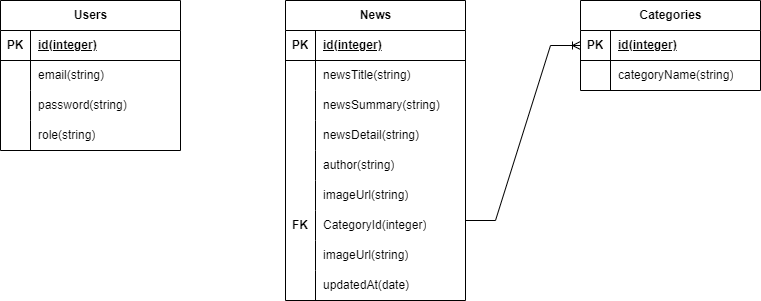

The diagram above was exported from draw.io. Its source (the exported page's mxGraphModel, read from the mxfile embedded in the PNG):
<mxGraphModel dx="1050" dy="573" grid="1" gridSize="10" guides="1" tooltips="1" connect="1" arrows="1" fold="1" page="1" pageScale="1" pageWidth="850" pageHeight="1100" math="0" shadow="0">
  <root>
    <mxCell id="0" />
    <mxCell id="1" parent="0" />
    <mxCell id="u4rWViKX8t70VcdTkFGA-1" value="Categories" style="shape=table;startSize=30;container=1;collapsible=1;childLayout=tableLayout;fixedRows=1;rowLines=0;fontStyle=1;align=center;resizeLast=1;html=1;" vertex="1" parent="1">
      <mxGeometry x="630" y="60" width="180" height="90" as="geometry" />
    </mxCell>
    <mxCell id="u4rWViKX8t70VcdTkFGA-2" value="" style="shape=tableRow;horizontal=0;startSize=0;swimlaneHead=0;swimlaneBody=0;fillColor=none;collapsible=0;dropTarget=0;points=[[0,0.5],[1,0.5]];portConstraint=eastwest;top=0;left=0;right=0;bottom=1;" vertex="1" parent="u4rWViKX8t70VcdTkFGA-1">
      <mxGeometry y="30" width="180" height="30" as="geometry" />
    </mxCell>
    <mxCell id="u4rWViKX8t70VcdTkFGA-3" value="PK" style="shape=partialRectangle;connectable=0;fillColor=none;top=0;left=0;bottom=0;right=0;fontStyle=1;overflow=hidden;whiteSpace=wrap;html=1;" vertex="1" parent="u4rWViKX8t70VcdTkFGA-2">
      <mxGeometry width="30" height="30" as="geometry">
        <mxRectangle width="30" height="30" as="alternateBounds" />
      </mxGeometry>
    </mxCell>
    <mxCell id="u4rWViKX8t70VcdTkFGA-4" value="id(integer)" style="shape=partialRectangle;connectable=0;fillColor=none;top=0;left=0;bottom=0;right=0;align=left;spacingLeft=6;fontStyle=5;overflow=hidden;whiteSpace=wrap;html=1;" vertex="1" parent="u4rWViKX8t70VcdTkFGA-2">
      <mxGeometry x="30" width="150" height="30" as="geometry">
        <mxRectangle width="150" height="30" as="alternateBounds" />
      </mxGeometry>
    </mxCell>
    <mxCell id="u4rWViKX8t70VcdTkFGA-5" value="" style="shape=tableRow;horizontal=0;startSize=0;swimlaneHead=0;swimlaneBody=0;fillColor=none;collapsible=0;dropTarget=0;points=[[0,0.5],[1,0.5]];portConstraint=eastwest;top=0;left=0;right=0;bottom=0;" vertex="1" parent="u4rWViKX8t70VcdTkFGA-1">
      <mxGeometry y="60" width="180" height="30" as="geometry" />
    </mxCell>
    <mxCell id="u4rWViKX8t70VcdTkFGA-6" value="" style="shape=partialRectangle;connectable=0;fillColor=none;top=0;left=0;bottom=0;right=0;editable=1;overflow=hidden;whiteSpace=wrap;html=1;" vertex="1" parent="u4rWViKX8t70VcdTkFGA-5">
      <mxGeometry width="30" height="30" as="geometry">
        <mxRectangle width="30" height="30" as="alternateBounds" />
      </mxGeometry>
    </mxCell>
    <mxCell id="u4rWViKX8t70VcdTkFGA-7" value="categoryName(string)" style="shape=partialRectangle;connectable=0;fillColor=none;top=0;left=0;bottom=0;right=0;align=left;spacingLeft=6;overflow=hidden;whiteSpace=wrap;html=1;" vertex="1" parent="u4rWViKX8t70VcdTkFGA-5">
      <mxGeometry x="30" width="150" height="30" as="geometry">
        <mxRectangle width="150" height="30" as="alternateBounds" />
      </mxGeometry>
    </mxCell>
    <mxCell id="u4rWViKX8t70VcdTkFGA-14" value="News" style="shape=table;startSize=30;container=1;collapsible=1;childLayout=tableLayout;fixedRows=1;rowLines=0;fontStyle=1;align=center;resizeLast=1;html=1;" vertex="1" parent="1">
      <mxGeometry x="335" y="60" width="180" height="300" as="geometry" />
    </mxCell>
    <mxCell id="u4rWViKX8t70VcdTkFGA-15" value="" style="shape=tableRow;horizontal=0;startSize=0;swimlaneHead=0;swimlaneBody=0;fillColor=none;collapsible=0;dropTarget=0;points=[[0,0.5],[1,0.5]];portConstraint=eastwest;top=0;left=0;right=0;bottom=1;" vertex="1" parent="u4rWViKX8t70VcdTkFGA-14">
      <mxGeometry y="30" width="180" height="30" as="geometry" />
    </mxCell>
    <mxCell id="u4rWViKX8t70VcdTkFGA-16" value="PK" style="shape=partialRectangle;connectable=0;fillColor=none;top=0;left=0;bottom=0;right=0;fontStyle=1;overflow=hidden;whiteSpace=wrap;html=1;" vertex="1" parent="u4rWViKX8t70VcdTkFGA-15">
      <mxGeometry width="30" height="30" as="geometry">
        <mxRectangle width="30" height="30" as="alternateBounds" />
      </mxGeometry>
    </mxCell>
    <mxCell id="u4rWViKX8t70VcdTkFGA-17" value="id(integer)" style="shape=partialRectangle;connectable=0;fillColor=none;top=0;left=0;bottom=0;right=0;align=left;spacingLeft=6;fontStyle=5;overflow=hidden;whiteSpace=wrap;html=1;" vertex="1" parent="u4rWViKX8t70VcdTkFGA-15">
      <mxGeometry x="30" width="150" height="30" as="geometry">
        <mxRectangle width="150" height="30" as="alternateBounds" />
      </mxGeometry>
    </mxCell>
    <mxCell id="u4rWViKX8t70VcdTkFGA-18" value="" style="shape=tableRow;horizontal=0;startSize=0;swimlaneHead=0;swimlaneBody=0;fillColor=none;collapsible=0;dropTarget=0;points=[[0,0.5],[1,0.5]];portConstraint=eastwest;top=0;left=0;right=0;bottom=0;" vertex="1" parent="u4rWViKX8t70VcdTkFGA-14">
      <mxGeometry y="60" width="180" height="30" as="geometry" />
    </mxCell>
    <mxCell id="u4rWViKX8t70VcdTkFGA-19" value="" style="shape=partialRectangle;connectable=0;fillColor=none;top=0;left=0;bottom=0;right=0;editable=1;overflow=hidden;whiteSpace=wrap;html=1;" vertex="1" parent="u4rWViKX8t70VcdTkFGA-18">
      <mxGeometry width="30" height="30" as="geometry">
        <mxRectangle width="30" height="30" as="alternateBounds" />
      </mxGeometry>
    </mxCell>
    <mxCell id="u4rWViKX8t70VcdTkFGA-20" value="newsTitle(string)" style="shape=partialRectangle;connectable=0;fillColor=none;top=0;left=0;bottom=0;right=0;align=left;spacingLeft=6;overflow=hidden;whiteSpace=wrap;html=1;" vertex="1" parent="u4rWViKX8t70VcdTkFGA-18">
      <mxGeometry x="30" width="150" height="30" as="geometry">
        <mxRectangle width="150" height="30" as="alternateBounds" />
      </mxGeometry>
    </mxCell>
    <mxCell id="u4rWViKX8t70VcdTkFGA-27" value="" style="shape=tableRow;horizontal=0;startSize=0;swimlaneHead=0;swimlaneBody=0;fillColor=none;collapsible=0;dropTarget=0;points=[[0,0.5],[1,0.5]];portConstraint=eastwest;top=0;left=0;right=0;bottom=0;" vertex="1" parent="u4rWViKX8t70VcdTkFGA-14">
      <mxGeometry y="90" width="180" height="30" as="geometry" />
    </mxCell>
    <mxCell id="u4rWViKX8t70VcdTkFGA-28" value="" style="shape=partialRectangle;connectable=0;fillColor=none;top=0;left=0;bottom=0;right=0;editable=1;overflow=hidden;whiteSpace=wrap;html=1;" vertex="1" parent="u4rWViKX8t70VcdTkFGA-27">
      <mxGeometry width="30" height="30" as="geometry">
        <mxRectangle width="30" height="30" as="alternateBounds" />
      </mxGeometry>
    </mxCell>
    <mxCell id="u4rWViKX8t70VcdTkFGA-29" value="newsSummary(string)" style="shape=partialRectangle;connectable=0;fillColor=none;top=0;left=0;bottom=0;right=0;align=left;spacingLeft=6;overflow=hidden;whiteSpace=wrap;html=1;" vertex="1" parent="u4rWViKX8t70VcdTkFGA-27">
      <mxGeometry x="30" width="150" height="30" as="geometry">
        <mxRectangle width="150" height="30" as="alternateBounds" />
      </mxGeometry>
    </mxCell>
    <mxCell id="u4rWViKX8t70VcdTkFGA-33" value="" style="shape=tableRow;horizontal=0;startSize=0;swimlaneHead=0;swimlaneBody=0;fillColor=none;collapsible=0;dropTarget=0;points=[[0,0.5],[1,0.5]];portConstraint=eastwest;top=0;left=0;right=0;bottom=0;" vertex="1" parent="u4rWViKX8t70VcdTkFGA-14">
      <mxGeometry y="120" width="180" height="30" as="geometry" />
    </mxCell>
    <mxCell id="u4rWViKX8t70VcdTkFGA-34" value="" style="shape=partialRectangle;connectable=0;fillColor=none;top=0;left=0;bottom=0;right=0;editable=1;overflow=hidden;whiteSpace=wrap;html=1;" vertex="1" parent="u4rWViKX8t70VcdTkFGA-33">
      <mxGeometry width="30" height="30" as="geometry">
        <mxRectangle width="30" height="30" as="alternateBounds" />
      </mxGeometry>
    </mxCell>
    <mxCell id="u4rWViKX8t70VcdTkFGA-35" value="newsDetail(string)" style="shape=partialRectangle;connectable=0;fillColor=none;top=0;left=0;bottom=0;right=0;align=left;spacingLeft=6;overflow=hidden;whiteSpace=wrap;html=1;" vertex="1" parent="u4rWViKX8t70VcdTkFGA-33">
      <mxGeometry x="30" width="150" height="30" as="geometry">
        <mxRectangle width="150" height="30" as="alternateBounds" />
      </mxGeometry>
    </mxCell>
    <mxCell id="u4rWViKX8t70VcdTkFGA-24" value="" style="shape=tableRow;horizontal=0;startSize=0;swimlaneHead=0;swimlaneBody=0;fillColor=none;collapsible=0;dropTarget=0;points=[[0,0.5],[1,0.5]];portConstraint=eastwest;top=0;left=0;right=0;bottom=0;" vertex="1" parent="u4rWViKX8t70VcdTkFGA-14">
      <mxGeometry y="150" width="180" height="30" as="geometry" />
    </mxCell>
    <mxCell id="u4rWViKX8t70VcdTkFGA-25" value="" style="shape=partialRectangle;connectable=0;fillColor=none;top=0;left=0;bottom=0;right=0;editable=1;overflow=hidden;whiteSpace=wrap;html=1;" vertex="1" parent="u4rWViKX8t70VcdTkFGA-24">
      <mxGeometry width="30" height="30" as="geometry">
        <mxRectangle width="30" height="30" as="alternateBounds" />
      </mxGeometry>
    </mxCell>
    <mxCell id="u4rWViKX8t70VcdTkFGA-26" value="author(string)" style="shape=partialRectangle;connectable=0;fillColor=none;top=0;left=0;bottom=0;right=0;align=left;spacingLeft=6;overflow=hidden;whiteSpace=wrap;html=1;" vertex="1" parent="u4rWViKX8t70VcdTkFGA-24">
      <mxGeometry x="30" width="150" height="30" as="geometry">
        <mxRectangle width="150" height="30" as="alternateBounds" />
      </mxGeometry>
    </mxCell>
    <mxCell id="u4rWViKX8t70VcdTkFGA-21" value="" style="shape=tableRow;horizontal=0;startSize=0;swimlaneHead=0;swimlaneBody=0;fillColor=none;collapsible=0;dropTarget=0;points=[[0,0.5],[1,0.5]];portConstraint=eastwest;top=0;left=0;right=0;bottom=0;" vertex="1" parent="u4rWViKX8t70VcdTkFGA-14">
      <mxGeometry y="180" width="180" height="30" as="geometry" />
    </mxCell>
    <mxCell id="u4rWViKX8t70VcdTkFGA-22" value="" style="shape=partialRectangle;connectable=0;fillColor=none;top=0;left=0;bottom=0;right=0;editable=1;overflow=hidden;whiteSpace=wrap;html=1;" vertex="1" parent="u4rWViKX8t70VcdTkFGA-21">
      <mxGeometry width="30" height="30" as="geometry">
        <mxRectangle width="30" height="30" as="alternateBounds" />
      </mxGeometry>
    </mxCell>
    <mxCell id="u4rWViKX8t70VcdTkFGA-23" value="imageUrl(string)" style="shape=partialRectangle;connectable=0;fillColor=none;top=0;left=0;bottom=0;right=0;align=left;spacingLeft=6;overflow=hidden;whiteSpace=wrap;html=1;" vertex="1" parent="u4rWViKX8t70VcdTkFGA-21">
      <mxGeometry x="30" width="150" height="30" as="geometry">
        <mxRectangle width="150" height="30" as="alternateBounds" />
      </mxGeometry>
    </mxCell>
    <mxCell id="u4rWViKX8t70VcdTkFGA-39" value="" style="shape=tableRow;horizontal=0;startSize=0;swimlaneHead=0;swimlaneBody=0;fillColor=none;collapsible=0;dropTarget=0;points=[[0,0.5],[1,0.5]];portConstraint=eastwest;top=0;left=0;right=0;bottom=0;" vertex="1" parent="u4rWViKX8t70VcdTkFGA-14">
      <mxGeometry y="210" width="180" height="30" as="geometry" />
    </mxCell>
    <mxCell id="u4rWViKX8t70VcdTkFGA-40" value="&lt;b&gt;FK&lt;/b&gt;" style="shape=partialRectangle;connectable=0;fillColor=none;top=0;left=0;bottom=0;right=0;editable=1;overflow=hidden;whiteSpace=wrap;html=1;" vertex="1" parent="u4rWViKX8t70VcdTkFGA-39">
      <mxGeometry width="30" height="30" as="geometry">
        <mxRectangle width="30" height="30" as="alternateBounds" />
      </mxGeometry>
    </mxCell>
    <mxCell id="u4rWViKX8t70VcdTkFGA-41" value="CategoryId(integer)" style="shape=partialRectangle;connectable=0;fillColor=none;top=0;left=0;bottom=0;right=0;align=left;spacingLeft=6;overflow=hidden;whiteSpace=wrap;html=1;" vertex="1" parent="u4rWViKX8t70VcdTkFGA-39">
      <mxGeometry x="30" width="150" height="30" as="geometry">
        <mxRectangle width="150" height="30" as="alternateBounds" />
      </mxGeometry>
    </mxCell>
    <mxCell id="u4rWViKX8t70VcdTkFGA-86" value="" style="shape=tableRow;horizontal=0;startSize=0;swimlaneHead=0;swimlaneBody=0;fillColor=none;collapsible=0;dropTarget=0;points=[[0,0.5],[1,0.5]];portConstraint=eastwest;top=0;left=0;right=0;bottom=0;" vertex="1" parent="u4rWViKX8t70VcdTkFGA-14">
      <mxGeometry y="240" width="180" height="30" as="geometry" />
    </mxCell>
    <mxCell id="u4rWViKX8t70VcdTkFGA-87" value="" style="shape=partialRectangle;connectable=0;fillColor=none;top=0;left=0;bottom=0;right=0;editable=1;overflow=hidden;whiteSpace=wrap;html=1;" vertex="1" parent="u4rWViKX8t70VcdTkFGA-86">
      <mxGeometry width="30" height="30" as="geometry">
        <mxRectangle width="30" height="30" as="alternateBounds" />
      </mxGeometry>
    </mxCell>
    <mxCell id="u4rWViKX8t70VcdTkFGA-88" value="imageUrl(string)" style="shape=partialRectangle;connectable=0;fillColor=none;top=0;left=0;bottom=0;right=0;align=left;spacingLeft=6;overflow=hidden;whiteSpace=wrap;html=1;" vertex="1" parent="u4rWViKX8t70VcdTkFGA-86">
      <mxGeometry x="30" width="150" height="30" as="geometry">
        <mxRectangle width="150" height="30" as="alternateBounds" />
      </mxGeometry>
    </mxCell>
    <mxCell id="u4rWViKX8t70VcdTkFGA-42" value="" style="shape=tableRow;horizontal=0;startSize=0;swimlaneHead=0;swimlaneBody=0;fillColor=none;collapsible=0;dropTarget=0;points=[[0,0.5],[1,0.5]];portConstraint=eastwest;top=0;left=0;right=0;bottom=0;" vertex="1" parent="u4rWViKX8t70VcdTkFGA-14">
      <mxGeometry y="270" width="180" height="30" as="geometry" />
    </mxCell>
    <mxCell id="u4rWViKX8t70VcdTkFGA-43" value="" style="shape=partialRectangle;connectable=0;fillColor=none;top=0;left=0;bottom=0;right=0;editable=1;overflow=hidden;whiteSpace=wrap;html=1;" vertex="1" parent="u4rWViKX8t70VcdTkFGA-42">
      <mxGeometry width="30" height="30" as="geometry">
        <mxRectangle width="30" height="30" as="alternateBounds" />
      </mxGeometry>
    </mxCell>
    <mxCell id="u4rWViKX8t70VcdTkFGA-44" value="updatedAt(date)" style="shape=partialRectangle;connectable=0;fillColor=none;top=0;left=0;bottom=0;right=0;align=left;spacingLeft=6;overflow=hidden;whiteSpace=wrap;html=1;" vertex="1" parent="u4rWViKX8t70VcdTkFGA-42">
      <mxGeometry x="30" width="150" height="30" as="geometry">
        <mxRectangle width="150" height="30" as="alternateBounds" />
      </mxGeometry>
    </mxCell>
    <mxCell id="u4rWViKX8t70VcdTkFGA-73" value="Users" style="shape=table;startSize=30;container=1;collapsible=1;childLayout=tableLayout;fixedRows=1;rowLines=0;fontStyle=1;align=center;resizeLast=1;html=1;" vertex="1" parent="1">
      <mxGeometry x="50" y="60" width="180" height="150" as="geometry" />
    </mxCell>
    <mxCell id="u4rWViKX8t70VcdTkFGA-74" value="" style="shape=tableRow;horizontal=0;startSize=0;swimlaneHead=0;swimlaneBody=0;fillColor=none;collapsible=0;dropTarget=0;points=[[0,0.5],[1,0.5]];portConstraint=eastwest;top=0;left=0;right=0;bottom=1;" vertex="1" parent="u4rWViKX8t70VcdTkFGA-73">
      <mxGeometry y="30" width="180" height="30" as="geometry" />
    </mxCell>
    <mxCell id="u4rWViKX8t70VcdTkFGA-75" value="PK" style="shape=partialRectangle;connectable=0;fillColor=none;top=0;left=0;bottom=0;right=0;fontStyle=1;overflow=hidden;whiteSpace=wrap;html=1;" vertex="1" parent="u4rWViKX8t70VcdTkFGA-74">
      <mxGeometry width="30" height="30" as="geometry">
        <mxRectangle width="30" height="30" as="alternateBounds" />
      </mxGeometry>
    </mxCell>
    <mxCell id="u4rWViKX8t70VcdTkFGA-76" value="id(integer)" style="shape=partialRectangle;connectable=0;fillColor=none;top=0;left=0;bottom=0;right=0;align=left;spacingLeft=6;fontStyle=5;overflow=hidden;whiteSpace=wrap;html=1;" vertex="1" parent="u4rWViKX8t70VcdTkFGA-74">
      <mxGeometry x="30" width="150" height="30" as="geometry">
        <mxRectangle width="150" height="30" as="alternateBounds" />
      </mxGeometry>
    </mxCell>
    <mxCell id="u4rWViKX8t70VcdTkFGA-77" value="" style="shape=tableRow;horizontal=0;startSize=0;swimlaneHead=0;swimlaneBody=0;fillColor=none;collapsible=0;dropTarget=0;points=[[0,0.5],[1,0.5]];portConstraint=eastwest;top=0;left=0;right=0;bottom=0;" vertex="1" parent="u4rWViKX8t70VcdTkFGA-73">
      <mxGeometry y="60" width="180" height="30" as="geometry" />
    </mxCell>
    <mxCell id="u4rWViKX8t70VcdTkFGA-78" value="" style="shape=partialRectangle;connectable=0;fillColor=none;top=0;left=0;bottom=0;right=0;editable=1;overflow=hidden;whiteSpace=wrap;html=1;" vertex="1" parent="u4rWViKX8t70VcdTkFGA-77">
      <mxGeometry width="30" height="30" as="geometry">
        <mxRectangle width="30" height="30" as="alternateBounds" />
      </mxGeometry>
    </mxCell>
    <mxCell id="u4rWViKX8t70VcdTkFGA-79" value="email(string)" style="shape=partialRectangle;connectable=0;fillColor=none;top=0;left=0;bottom=0;right=0;align=left;spacingLeft=6;overflow=hidden;whiteSpace=wrap;html=1;" vertex="1" parent="u4rWViKX8t70VcdTkFGA-77">
      <mxGeometry x="30" width="150" height="30" as="geometry">
        <mxRectangle width="150" height="30" as="alternateBounds" />
      </mxGeometry>
    </mxCell>
    <mxCell id="u4rWViKX8t70VcdTkFGA-80" value="" style="shape=tableRow;horizontal=0;startSize=0;swimlaneHead=0;swimlaneBody=0;fillColor=none;collapsible=0;dropTarget=0;points=[[0,0.5],[1,0.5]];portConstraint=eastwest;top=0;left=0;right=0;bottom=0;" vertex="1" parent="u4rWViKX8t70VcdTkFGA-73">
      <mxGeometry y="90" width="180" height="30" as="geometry" />
    </mxCell>
    <mxCell id="u4rWViKX8t70VcdTkFGA-81" value="" style="shape=partialRectangle;connectable=0;fillColor=none;top=0;left=0;bottom=0;right=0;editable=1;overflow=hidden;whiteSpace=wrap;html=1;" vertex="1" parent="u4rWViKX8t70VcdTkFGA-80">
      <mxGeometry width="30" height="30" as="geometry">
        <mxRectangle width="30" height="30" as="alternateBounds" />
      </mxGeometry>
    </mxCell>
    <mxCell id="u4rWViKX8t70VcdTkFGA-82" value="password(string)" style="shape=partialRectangle;connectable=0;fillColor=none;top=0;left=0;bottom=0;right=0;align=left;spacingLeft=6;overflow=hidden;whiteSpace=wrap;html=1;" vertex="1" parent="u4rWViKX8t70VcdTkFGA-80">
      <mxGeometry x="30" width="150" height="30" as="geometry">
        <mxRectangle width="150" height="30" as="alternateBounds" />
      </mxGeometry>
    </mxCell>
    <mxCell id="u4rWViKX8t70VcdTkFGA-83" value="" style="shape=tableRow;horizontal=0;startSize=0;swimlaneHead=0;swimlaneBody=0;fillColor=none;collapsible=0;dropTarget=0;points=[[0,0.5],[1,0.5]];portConstraint=eastwest;top=0;left=0;right=0;bottom=0;" vertex="1" parent="u4rWViKX8t70VcdTkFGA-73">
      <mxGeometry y="120" width="180" height="30" as="geometry" />
    </mxCell>
    <mxCell id="u4rWViKX8t70VcdTkFGA-84" value="" style="shape=partialRectangle;connectable=0;fillColor=none;top=0;left=0;bottom=0;right=0;editable=1;overflow=hidden;whiteSpace=wrap;html=1;" vertex="1" parent="u4rWViKX8t70VcdTkFGA-83">
      <mxGeometry width="30" height="30" as="geometry">
        <mxRectangle width="30" height="30" as="alternateBounds" />
      </mxGeometry>
    </mxCell>
    <mxCell id="u4rWViKX8t70VcdTkFGA-85" value="role(string)" style="shape=partialRectangle;connectable=0;fillColor=none;top=0;left=0;bottom=0;right=0;align=left;spacingLeft=6;overflow=hidden;whiteSpace=wrap;html=1;" vertex="1" parent="u4rWViKX8t70VcdTkFGA-83">
      <mxGeometry x="30" width="150" height="30" as="geometry">
        <mxRectangle width="150" height="30" as="alternateBounds" />
      </mxGeometry>
    </mxCell>
    <mxCell id="u4rWViKX8t70VcdTkFGA-89" value="" style="edgeStyle=entityRelationEdgeStyle;fontSize=12;html=1;endArrow=ERoneToMany;rounded=0;entryX=0;entryY=0.5;entryDx=0;entryDy=0;" edge="1" parent="1" target="u4rWViKX8t70VcdTkFGA-2">
      <mxGeometry width="100" height="100" relative="1" as="geometry">
        <mxPoint x="515" y="280" as="sourcePoint" />
        <mxPoint x="615" y="180" as="targetPoint" />
      </mxGeometry>
    </mxCell>
  </root>
</mxGraphModel>